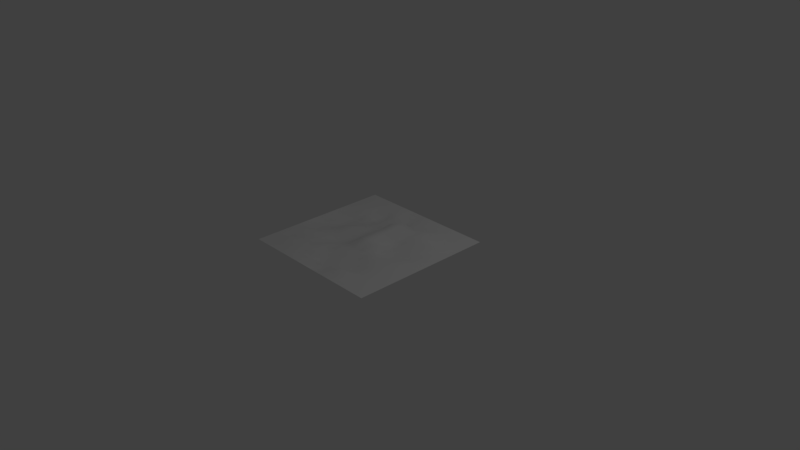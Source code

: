 # Source: sand.blend  (saved by Blender 2.79.0; exported with 4.5.12 LTS)
import bpy
from mathutils import Matrix  # noqa: F401  (used for matrix-valued properties, if any)

bpy.ops.wm.read_factory_settings(use_empty=True)
scene = bpy.context.scene
scene.name = 'Scene'

# ---- collections
col_collection_1 = bpy.data.collections.new('Collection 1'); scene.collection.children.link(col_collection_1)

# ---- materials (node trees are filled in below, after node groups)
mat_material = bpy.data.materials.new('Material')
mat_material.alpha_threshold = 0.0
mat_material.use_transparent_shadow = False
mat_material.roughness = 0.5
mat_material.line_color = (0.0, 0.0, 0.0, 1.0)

# ---- material node trees

# ---- world
world_world = bpy.data.worlds.new('World'); scene.world = world_world
world_world.color = (0.05088, 0.05088, 0.05088)
world_world.use_sun_shadow = False
world_world.sun_shadow_jitter_overblur = 0.0
world_world.cycles.sampling_method = 'MANUAL'

# ---- cameras
cam_camera = bpy.data.cameras.new('Camera')
cam_camera.clip_end = 100.0
cam_camera.lens = 35.0
cam_camera.sensor_width = 32.0
cam_camera.sensor_height = 18.0
cam_camera.ortho_scale = 7.314
cam_camera.dof.focus_distance = 0.0
cam_camera.dof.aperture_fstop = 128.0

# ---- lights
light_lamp = bpy.data.lights.new('Lamp', 'POINT')
light_lamp.transmission_factor = 0.0
light_lamp.cutoff_distance = 30.0
light_lamp.energy = 100.0
light_lamp.shadow_buffer_clip_start = 1.001
light_lamp.shadow_soft_size = 0.1
light_lamp.shadow_maximum_resolution = 0.006
light_lamp.use_absolute_resolution = True

# ---- meshes
me_cube = bpy.data.meshes.new('Cube')
me_cube.from_pydata([(-1.0, 1.788e-07, 0.1905), (-5.364e-07, -1.0, 0.1905), (2.384e-07, 1.0, 0.1905), (1.0, -4.768e-07, 0.1905), (1.0, 1.0, 0.1905), (1.0, -1.0, 0.1905), (-1.0, -1.0, 0.1905), (-1.0, 1.0, 0.1905), (-1.49e-07, -1.788e-07, 0.2759), (-0.5, 0.0, 0.2196), (0.5, -3.278e-07, 0.1596), (4.47e-08, 0.5, 0.245), (-3.427e-07, -0.5, 0.1567), (-1.0, -0.5, 0.1905), (0.5, -1.0, 0.1905), (0.5, 1.0, 0.1905), (1.0, 0.5, 0.1905), (1.0, -0.5, 0.1905), (-0.5, 1.0, 0.1905), (-0.5, -1.0, 0.1905), (-1.0, 0.5, 0.1905), (-0.5, 0.5, 0.1337), (0.5, -0.5, 0.1905), (0.5, 0.5, 0.2483), (-0.5, -0.5, 0.1596), (-0.25, -8.941e-08, 0.1596), (0.75, -4.023e-07, 0.1905), (-5.215e-08, 0.25, 0.2759), (-4.396e-07, -0.75, 0.1337), (-1.0, -0.25, 0.1905), (0.25, -1.0, 0.1905), (0.25, 1.0, 0.1905), (1.0, 0.25, 0.1905), (1.0, -0.75, 0.1905), (-0.75, 1.0, 0.1905), (-0.75, -1.0, 0.1905), (-1.0, 0.75, 0.1905), (-0.75, 8.941e-08, 0.1596), (0.25, -2.533e-07, 0.2164), (1.416e-07, 0.75, 0.1596), (-2.459e-07, -0.25, 0.1905), (-1.0, -0.75, 0.1905), (0.75, -1.0, 0.1905), (0.75, 1.0, 0.1905), (1.0, 0.75, 0.1905), (1.0, -0.25, 0.1905), (-0.25, 1.0, 0.1905), (-0.25, -1.0, 0.1905), (-1.0, 0.25, 0.1905), (-0.5, 0.25, 0.1628), (-0.5, 0.75, 0.1905), (-0.25, 0.5, 0.1905), (-0.75, 0.5, 0.1905), (0.5, -0.75, 0.2112), (0.5, -0.25, 0.1905), (0.75, -0.5, 0.1905), (0.25, -0.5, 0.1567), (0.5, 0.25, 0.1905), (0.5, 0.75, 0.1905), (0.75, 0.5, 0.2483), (0.25, 0.5, 0.2483), (-0.5, -0.75, 0.1905), (-0.5, -0.25, 0.1337), (-0.25, -0.5, 0.1905), (-0.75, -0.5, 0.1905), (-0.75, -0.25, 0.1596), (-0.25, -0.25, 0.1337), (-0.25, -0.75, 0.1337), (0.25, 0.75, 0.1905), (0.75, 0.75, 0.1905), (0.75, 0.25, 0.1905), (0.25, -0.25, 0.2112), (0.75, -0.25, 0.2016), (0.75, -0.75, 0.1905), (-0.75, 0.75, 0.1905), (-0.75, 0.25, 0.1337), (0.25, -0.75, 0.1567), (0.25, 0.25, 0.1905), (-0.25, 0.75, 0.1905), (-0.75, -0.75, 0.2164), (-0.25, 0.25, 0.1905), (-0.125, -1.341e-07, 0.1905), (0.875, -4.396e-07, 0.1905), (-1.006e-07, 0.125, 0.2759), (-4.88e-07, -0.875, 0.1337), (-1.0, -0.125, 0.1905), (0.125, -1.0, 0.1905), (0.125, 1.0, 0.1905), (1.0, 0.125, 0.1905), (1.0, -0.875, 0.1905), (-0.875, 1.0, 0.1905), (-0.875, -1.0, 0.1905), (-1.0, 0.875, 0.1905), (-0.625, 4.47e-08, 0.1337), (0.375, -2.906e-07, 0.1596), (9.313e-08, 0.625, 0.1905), (-2.943e-07, -0.375, 0.1905), (-1.0, -0.625, 0.1905), (0.625, -1.0, 0.1905), (0.625, 1.0, 0.1905), (1.0, 0.625, 0.1905), (1.0, -0.375, 0.1905), (-0.375, 1.0, 0.1905), (-0.375, -1.0, 0.1905), (-1.0, 0.375, 0.1905), (-0.5, 0.125, 0.1628), (-0.5, 0.625, 0.1337), (-0.125, 0.5, 0.1596), (-0.625, 0.5, 0.1905), (0.5, -0.875, 0.1905), (0.5, -0.375, 0.1905), (0.875, -0.5, 0.1905), (0.375, -0.5, 0.1567), (0.5, 0.125, 0.1905), (0.5, 0.625, 0.2483), (0.875, 0.5, 0.1905), (0.375, 0.5, 0.2483), (-0.5, -0.875, 0.1905), (-0.5, -0.375, 0.1596), (-0.125, -0.5, 0.1337), (-0.625, -0.5, 0.1596), (-0.375, -4.47e-08, 0.1905), (0.625, -3.651e-07, 0.1596), (-3.725e-09, 0.375, 0.3018), (-3.912e-07, -0.625, 0.1337), (-1.0, -0.375, 0.1905), (0.375, -1.0, 0.1905), (0.375, 1.0, 0.1905), (1.0, 0.375, 0.1905), (1.0, -0.625, 0.1905), (-0.625, 1.0, 0.1905), (-0.625, -1.0, 0.1905), (-1.0, 0.625, 0.1905), (-0.875, 1.341e-07, 0.1596), (0.125, -2.161e-07, 0.2759), (1.9e-07, 0.875, 0.1905), (-1.974e-07, -0.125, 0.2759), (-1.0, -0.875, 0.1905), (0.875, -1.0, 0.1905), (0.875, 1.0, 0.1905), (1.0, 0.875, 0.1905), (1.0, -0.125, 0.1905), (-0.125, 1.0, 0.1905), (-0.125, -1.0, 0.1905), (-1.0, 0.125, 0.1905), (-0.5, 0.375, 0.1628), (-0.5, 0.875, 0.1905), (-0.375, 0.5, 0.1337), (-0.875, 0.5, 0.1905), (0.5, -0.625, 0.1567), (0.5, -0.125, 0.1596), (0.625, -0.5, 0.1905), (0.125, -0.5, 0.1567), (0.5, 0.375, 0.2483), (0.5, 0.875, 0.1905), (0.625, 0.5, 0.2483), (0.125, 0.5, 0.3018), (-0.5, -0.625, 0.1905), (-0.5, -0.125, 0.1628), (-0.375, -0.5, 0.1905), (-0.875, -0.5, 0.1905), (-0.75, -0.375, 0.1905), (-0.75, -0.125, 0.1596), (-0.625, -0.25, 0.1596), (-0.875, -0.25, 0.1596), (-0.25, -0.375, 0.1905), (-0.25, -0.125, 0.1337), (-0.125, -0.25, 0.1905), (-0.375, -0.25, 0.1337), (-0.25, -0.875, 0.1905), (-0.25, -0.625, 0.1905), (-0.125, -0.75, 0.1337), (-0.375, -0.75, 0.1905), (0.25, 0.625, 0.1905), (0.25, 0.875, 0.1905), (0.375, 0.75, 0.1905), (0.125, 0.75, 0.1905), (0.75, 0.625, 0.1905), (0.75, 0.875, 0.1905), (0.875, 0.75, 0.1905), (0.625, 0.75, 0.1905), (0.75, 0.125, 0.1905), (0.75, 0.375, 0.1905), (0.875, 0.25, 0.1905), (0.625, 0.25, 0.1905), (0.25, -0.375, 0.1567), (0.25, -0.125, 0.1596), (0.375, -0.25, 0.1905), (0.125, -0.25, 0.1905), (0.75, -0.375, 0.1905), (0.75, -0.125, 0.2016), (0.875, -0.25, 0.1905), (0.625, -0.25, 0.2016), (0.75, -0.875, 0.1905), (0.75, -0.625, 0.1905), (0.875, -0.75, 0.1905), (0.625, -0.75, 0.1905), (-0.75, 0.625, 0.1905), (-0.75, 0.875, 0.1905), (-0.625, 0.75, 0.1905), (-0.875, 0.75, 0.1905), (-0.75, 0.125, 0.1337), (-0.75, 0.375, 0.1337), (-0.625, 0.25, 0.1337), (-0.875, 0.25, 0.1337), (0.25, -0.875, 0.1905), (0.25, -0.625, 0.1567), (0.375, -0.75, 0.2112), (0.125, -0.75, 0.1567), (0.25, 0.125, 0.1905), (0.25, 0.375, 0.2483), (0.375, 0.25, 0.2164), (0.125, 0.25, 0.2759), (-0.25, 0.625, 0.1905), (-0.25, 0.875, 0.1905), (-0.125, 0.75, 0.1596), (-0.375, 0.75, 0.1905), (-0.75, -0.875, 0.1905), (-0.75, -0.625, 0.1596), (-0.625, -0.75, 0.2164), (-0.875, -0.75, 0.1905), (-0.25, 0.125, 0.1905), (-0.25, 0.375, 0.1905), (-0.125, 0.25, 0.1905), (-0.375, 0.25, 0.1628), (-0.375, 0.375, 0.1337), (-0.125, 0.375, 0.1596), (-0.125, 0.125, 0.1905), (-0.875, -0.625, 0.1905), (-0.625, -0.625, 0.2164), (-0.625, -0.875, 0.1905), (-0.375, 0.875, 0.1905), (-0.125, 0.875, 0.1596), (-0.125, 0.625, 0.1596), (0.125, 0.375, 0.3018), (0.375, 0.375, 0.2483), (0.375, 0.125, 0.1596), (0.125, -0.625, 0.1567), (0.375, -0.625, 0.1567), (0.375, -0.875, 0.2202), (-0.875, 0.375, 0.1905), (-0.625, 0.375, 0.1337), (-0.625, 0.125, 0.1337), (-0.875, 0.875, 0.1905), (-0.625, 0.875, 0.1905), (-0.625, 0.625, 0.1905), (0.625, -0.625, 0.1905), (0.875, -0.625, 0.1905), (0.875, -0.875, 0.1905), (0.625, -0.125, 0.1905), (0.875, -0.125, 0.1905), (0.875, -0.375, 0.1905), (0.125, -0.125, 0.2759), (0.375, -0.125, 0.1596), (0.375, -0.375, 0.1905), (0.625, 0.375, 0.2483), (0.875, 0.375, 0.1905), (0.875, 0.125, 0.1905), (0.625, 0.875, 0.1905), (0.875, 0.875, 0.1905), (0.875, 0.625, 0.1905), (0.125, 0.875, 0.1905), (0.375, 0.875, 0.1905), (0.375, 0.625, 0.2483), (-0.375, -0.625, 0.1905), (-0.125, -0.625, 0.1337), (-0.125, -0.875, 0.1905), (-0.375, -0.125, 0.1337), (-0.125, -0.125, 0.1905), (-0.125, -0.375, 0.1905), (-0.875, -0.125, 0.1596), (-0.625, -0.125, 0.1886), (-0.625, -0.375, 0.1905), (-0.875, -0.375, 0.1905), (-0.375, -0.375, 0.1337), (-0.375, -0.875, 0.1905), (0.125, 0.625, 0.1905), (0.625, 0.625, 0.1905), (0.625, 0.125, 0.1596), (0.125, -0.375, 0.1567), (0.625, -0.375, 0.1905), (0.625, -0.875, 0.1905), (-0.875, 0.625, 0.1905), (-0.875, 0.125, 0.1905), (0.125, -0.875, 0.1337), (0.125, 0.125, 0.2759), (-0.375, 0.625, 0.1337), (-0.875, -0.875, 0.1905), (-0.375, 0.125, 0.2196)], [], [(288, 105, 9, 121), (287, 137, 6, 91), (286, 106, 21, 147), (285, 83, 8, 134), (284, 84, 1, 86), (283, 144, 0, 133), (282, 132, 20, 148), (281, 109, 14, 98), (280, 110, 22, 151), (279, 96, 12, 152), (278, 113, 10, 122), (277, 114, 23, 155), (276, 95, 11, 156), (275, 117, 19, 103), (274, 118, 24, 159), (273, 125, 13, 160), (272, 161, 64, 120), (271, 162, 65, 163), (270, 85, 29, 164), (269, 165, 63, 119), (268, 166, 66, 167), (267, 158, 62, 168), (266, 169, 47, 143), (265, 170, 67, 171), (264, 157, 61, 172), (263, 173, 60, 116), (262, 174, 68, 175), (261, 135, 39, 176), (260, 177, 59, 115), (259, 178, 69, 179), (258, 154, 58, 180), (257, 181, 26, 82), (256, 182, 70, 183), (255, 153, 57, 184), (254, 185, 56, 112), (253, 186, 71, 187), (252, 136, 40, 188), (251, 189, 55, 111), (250, 190, 72, 191), (249, 150, 54, 192), (248, 193, 42, 138), (247, 194, 73, 195), (246, 149, 53, 196), (245, 197, 52, 108), (244, 198, 74, 199), (243, 92, 36, 200), (242, 201, 37, 93), (241, 202, 75, 203), (240, 104, 48, 204), (239, 205, 30, 126), (238, 206, 76, 207), (237, 124, 28, 208), (236, 209, 38, 94), (235, 210, 77, 211), (234, 123, 27, 212), (233, 213, 51, 107), (232, 214, 78, 215), (231, 146, 50, 216), (230, 217, 35, 131), (229, 218, 79, 219), (228, 97, 41, 220), (227, 221, 25, 81), (226, 222, 80, 223), (225, 145, 49, 224), (222, 225, 224, 80), (51, 147, 225, 222), (147, 21, 145, 225), (123, 226, 223, 27), (11, 107, 226, 123), (107, 51, 222, 226), (83, 227, 81, 8), (27, 223, 227, 83), (223, 80, 221, 227), (218, 228, 220, 79), (64, 160, 228, 218), (160, 13, 97, 228), (157, 229, 219, 61), (24, 120, 229, 157), (120, 64, 218, 229), (117, 230, 131, 19), (61, 219, 230, 117), (219, 79, 217, 230), (214, 231, 216, 78), (46, 102, 231, 214), (102, 18, 146, 231), (135, 232, 215, 39), (2, 142, 232, 135), (142, 46, 214, 232), (95, 233, 107, 11), (39, 215, 233, 95), (215, 78, 213, 233), (210, 234, 212, 77), (60, 156, 234, 210), (156, 11, 123, 234), (153, 235, 211, 57), (23, 116, 235, 153), (116, 60, 210, 235), (113, 236, 94, 10), (57, 211, 236, 113), (211, 77, 209, 236), (206, 237, 208, 76), (56, 152, 237, 206), (152, 12, 124, 237), (149, 238, 207, 53), (22, 112, 238, 149), (112, 56, 206, 238), (109, 239, 126, 14), (53, 207, 239, 109), (207, 76, 205, 239), (202, 240, 204, 75), (52, 148, 240, 202), (148, 20, 104, 240), (145, 241, 203, 49), (21, 108, 241, 145), (108, 52, 202, 241), (105, 242, 93, 9), (49, 203, 242, 105), (203, 75, 201, 242), (198, 243, 200, 74), (34, 90, 243, 198), (90, 7, 92, 243), (146, 244, 199, 50), (18, 130, 244, 146), (130, 34, 198, 244), (106, 245, 108, 21), (50, 199, 245, 106), (199, 74, 197, 245), (194, 246, 196, 73), (55, 151, 246, 194), (151, 22, 149, 246), (129, 247, 195, 33), (17, 111, 247, 129), (111, 55, 194, 247), (89, 248, 138, 5), (33, 195, 248, 89), (195, 73, 193, 248), (190, 249, 192, 72), (26, 122, 249, 190), (122, 10, 150, 249), (141, 250, 191, 45), (3, 82, 250, 141), (82, 26, 190, 250), (101, 251, 111, 17), (45, 191, 251, 101), (191, 72, 189, 251), (186, 252, 188, 71), (38, 134, 252, 186), (134, 8, 136, 252), (150, 253, 187, 54), (10, 94, 253, 150), (94, 38, 186, 253), (110, 254, 112, 22), (54, 187, 254, 110), (187, 71, 185, 254), (182, 255, 184, 70), (59, 155, 255, 182), (155, 23, 153, 255), (128, 256, 183, 32), (16, 115, 256, 128), (115, 59, 182, 256), (88, 257, 82, 3), (32, 183, 257, 88), (183, 70, 181, 257), (178, 258, 180, 69), (43, 99, 258, 178), (99, 15, 154, 258), (140, 259, 179, 44), (4, 139, 259, 140), (139, 43, 178, 259), (100, 260, 115, 16), (44, 179, 260, 100), (179, 69, 177, 260), (174, 261, 176, 68), (31, 87, 261, 174), (87, 2, 135, 261), (154, 262, 175, 58), (15, 127, 262, 154), (127, 31, 174, 262), (114, 263, 116, 23), (58, 175, 263, 114), (175, 68, 173, 263), (170, 264, 172, 67), (63, 159, 264, 170), (159, 24, 157, 264), (124, 265, 171, 28), (12, 119, 265, 124), (119, 63, 170, 265), (84, 266, 143, 1), (28, 171, 266, 84), (171, 67, 169, 266), (166, 267, 168, 66), (25, 121, 267, 166), (121, 9, 158, 267), (136, 268, 167, 40), (8, 81, 268, 136), (81, 25, 166, 268), (96, 269, 119, 12), (40, 167, 269, 96), (167, 66, 165, 269), (162, 270, 164, 65), (37, 133, 270, 162), (133, 0, 85, 270), (158, 271, 163, 62), (9, 93, 271, 158), (93, 37, 162, 271), (118, 272, 120, 24), (62, 163, 272, 118), (163, 65, 161, 272), (161, 273, 160, 64), (65, 164, 273, 161), (164, 29, 125, 273), (165, 274, 159, 63), (66, 168, 274, 165), (168, 62, 118, 274), (169, 275, 103, 47), (67, 172, 275, 169), (172, 61, 117, 275), (173, 276, 156, 60), (68, 176, 276, 173), (176, 39, 95, 276), (177, 277, 155, 59), (69, 180, 277, 177), (180, 58, 114, 277), (181, 278, 122, 26), (70, 184, 278, 181), (184, 57, 113, 278), (185, 279, 152, 56), (71, 188, 279, 185), (188, 40, 96, 279), (189, 280, 151, 55), (72, 192, 280, 189), (192, 54, 110, 280), (193, 281, 98, 42), (73, 196, 281, 193), (196, 53, 109, 281), (197, 282, 148, 52), (74, 200, 282, 197), (200, 36, 132, 282), (201, 283, 133, 37), (75, 204, 283, 201), (204, 48, 144, 283), (205, 284, 86, 30), (76, 208, 284, 205), (208, 28, 84, 284), (209, 285, 134, 38), (77, 212, 285, 209), (212, 27, 83, 285), (213, 286, 147, 51), (78, 216, 286, 213), (216, 50, 106, 286), (217, 287, 91, 35), (79, 220, 287, 217), (220, 41, 137, 287), (221, 288, 121, 25), (80, 224, 288, 221), (224, 49, 105, 288)])
me_cube.polygons.foreach_set('use_smooth', [True] * 256)
me_cube.materials.append(mat_material)
me_cube.use_remesh_preserve_volume = False
me_cube.use_remesh_preserve_attributes = False
me_cube.use_mirror_vertex_groups = False
me_cube.update()

# ---- objects
ob_cube = bpy.data.objects.new('Cube', me_cube)
ob_lamp = bpy.data.objects.new('Lamp', light_lamp)
ob_camera = bpy.data.objects.new('Camera', cam_camera)

# ---- transforms, parenting, visibility, modifiers, constraints
ob_cube.location = (0.0, 0.0, 0.0)
ob_cube.lock_rotations_4d = False
ob_cube.empty_display_type = 'ARROWS'
ob_cube.lineart.crease_threshold = 0.0
ob_lamp.location = (4.076, 1.005, 5.904)
ob_lamp.rotation_euler = (0.6503, 0.05522, 1.866)
ob_lamp.lock_rotations_4d = False
ob_lamp.empty_display_type = 'ARROWS'
ob_lamp.color = (0.0, 0.0, 0.0, 0.0)
ob_lamp.lineart.crease_threshold = 0.0
ob_camera.location = (7.481, -6.508, 5.344)
ob_camera.rotation_euler = (1.109, 0.0, 0.8149)
ob_camera.lock_rotations_4d = False
ob_camera.empty_display_type = 'ARROWS'
ob_camera.color = (0.0, 0.0, 0.0, 0.0)
ob_camera.display_type = 'WIRE'
ob_camera.lineart.crease_threshold = 0.0

# ---- collection membership
col_collection_1.objects.link(ob_cube)
col_collection_1.objects.link(ob_lamp)
col_collection_1.objects.link(ob_camera)

# ---- scene / render settings (as saved in the file)
scene.camera = ob_camera
scene.frame_start = 1; scene.frame_end = 250; scene.frame_set(1)
scene.render.engine = 'BLENDER_EEVEE_NEXT'
scene.render.resolution_percentage = 50
scene.render.dither_intensity = 0.0
scene.cycles.use_denoising = False
scene.cycles.samples = 128
scene.cycles.sampling_pattern = 'TABULATED_SOBOL'
scene.cycles.use_adaptive_sampling = False
scene.cycles.use_light_tree = False
scene.cycles.blur_glossy = 0.0
scene.cycles.sample_clamp_indirect = 0.0
scene.view_settings.view_transform = 'Standard'
bpy.context.view_layer.update()
